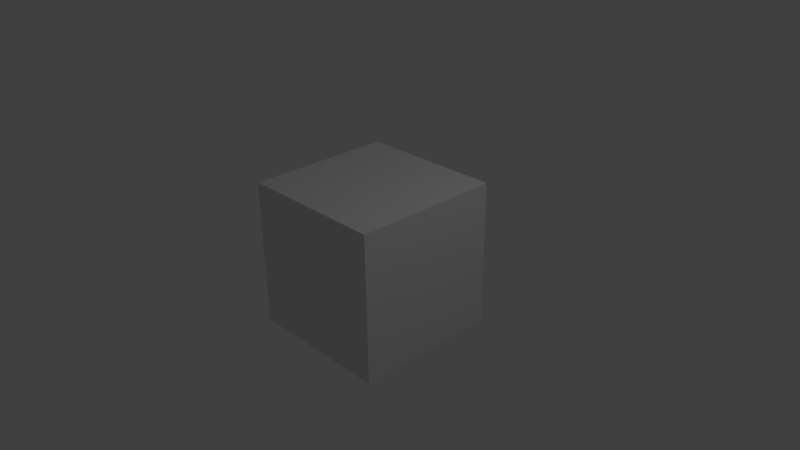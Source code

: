 # Source: firstCrate2.blend  (saved by Blender 2.73.0; exported with 4.5.12 LTS)
import bpy
from mathutils import Matrix  # noqa: F401  (used for matrix-valued properties, if any)

bpy.ops.wm.read_factory_settings(use_empty=True)
scene = bpy.context.scene
scene.name = 'Scene'

# ---- collections
col_collection_1 = bpy.data.collections.new('Collection 1'); scene.collection.children.link(col_collection_1)

# ---- materials (node trees are filled in below, after node groups)
mat_texture = bpy.data.materials.new('Texture')
mat_texture.alpha_threshold = 0.0
mat_texture.use_transparent_shadow = False
mat_texture.roughness = 0.5
mat_texture.line_color = (0.0, 0.0, 0.0, 1.0)

# ---- material node trees

# ---- world
world_world = bpy.data.worlds.new('World'); scene.world = world_world
world_world.color = (0.05088, 0.05088, 0.05088)
world_world.use_sun_shadow = False
world_world.sun_shadow_jitter_overblur = 0.0
world_world.cycles.sampling_method = 'MANUAL'
world_world.cycles.sample_map_resolution = 256

# ---- cameras
cam_camera = bpy.data.cameras.new('Camera')
cam_camera.clip_end = 100.0
cam_camera.lens = 35.0
cam_camera.sensor_width = 32.0
cam_camera.sensor_height = 18.0
cam_camera.ortho_scale = 7.314
cam_camera.dof.focus_distance = 0.0
cam_camera.dof.aperture_fstop = 128.0

# ---- lights
light_lamp = bpy.data.lights.new('Lamp', 'POINT')
light_lamp.transmission_factor = 0.0
light_lamp.cutoff_distance = 30.0
light_lamp.energy = 100.0
light_lamp.shadow_buffer_clip_start = 1.001
light_lamp.shadow_soft_size = 0.1
light_lamp.shadow_maximum_resolution = 0.006
light_lamp.use_absolute_resolution = True
light_lamp.cycles.use_multiple_importance_sampling = False

# ---- meshes
me_cube = bpy.data.meshes.new('Cube')
me_cube.from_pydata([(1.0, 1.0, -1.0), (1.0, -1.0, -1.0), (-1.0, -1.0, -1.0), (-1.0, 1.0, -1.0), (1.0, 1.0, 1.0), (1.0, -1.0, 1.0), (-1.0, -1.0, 1.0), (-1.0, 1.0, 1.0)], [], [(0, 1, 2, 3), (4, 7, 6, 5), (0, 4, 5, 1), (1, 5, 6, 2), (2, 6, 7, 3), (4, 0, 3, 7)])
_uv = me_cube.uv_layers.new(name='UVMap')
_uv.uv.foreach_set('vector', [0.001907, 0.5026, 0.4996, 0.5026, 0.4996, 1.0, 0.001907, 1.0, 0.001907, 0.5026, 0.4996, 0.5026, 0.4996, 1.0, 0.001907, 1.0, 0.001907, 0.5026, 0.4996, 0.5026, 0.4996, 1.0, 0.001907, 1.0, 0.001907, 0.5026, 0.4996, 0.5026, 0.4996, 1.0, 0.001907, 1.0, 0.001907, 0.5026, 0.4996, 0.5026, 0.4996, 1.0, 0.001907, 1.0, 0.001907, 0.5026, 0.4996, 0.5026, 0.4996, 1.0, 0.001907, 1.0])
me_cube.materials.append(mat_texture)
me_cube.use_remesh_preserve_volume = False
me_cube.use_remesh_preserve_attributes = False
me_cube.use_mirror_vertex_groups = False
me_cube.use_paint_bone_selection = False
me_cube.use_paint_mask = True
me_cube.update()

# ---- objects
ob_cube = bpy.data.objects.new('Cube', me_cube)
ob_lamp = bpy.data.objects.new('Lamp', light_lamp)
ob_camera = bpy.data.objects.new('Camera', cam_camera)

# ---- transforms, parenting, visibility, modifiers, constraints
ob_cube.location = (0.0, 0.0, 0.0)
ob_cube.lock_rotations_4d = False
ob_cube.empty_display_type = 'ARROWS'
ob_cube.lineart.crease_threshold = 0.0
ob_lamp.location = (4.076, 1.005, 5.904)
ob_lamp.rotation_euler = (0.6503, 0.05522, 1.866)
ob_lamp.lock_rotations_4d = False
ob_lamp.empty_display_type = 'ARROWS'
ob_lamp.color = (0.0, 0.0, 0.0, 0.0)
ob_lamp.lineart.crease_threshold = 0.0
ob_camera.location = (7.481, -6.508, 5.344)
ob_camera.rotation_euler = (1.109, 0.01082, 0.8149)
ob_camera.lock_rotations_4d = False
ob_camera.empty_display_type = 'ARROWS'
ob_camera.color = (0.0, 0.0, 0.0, 0.0)
ob_camera.display_type = 'WIRE'
ob_camera.lineart.crease_threshold = 0.0

# ---- collection membership
col_collection_1.objects.link(ob_cube)
col_collection_1.objects.link(ob_lamp)
col_collection_1.objects.link(ob_camera)

# ---- scene / render settings (as saved in the file)
scene.camera = ob_camera
scene.frame_start = 1; scene.frame_end = 250; scene.frame_set(1)
scene.render.engine = 'BLENDER_EEVEE_NEXT'
scene.render.resolution_percentage = 50
scene.render.dither_intensity = 0.0
scene.cycles.use_denoising = False
scene.cycles.samples = 10
scene.cycles.sampling_pattern = 'TABULATED_SOBOL'
scene.cycles.light_sampling_threshold = 0.0
scene.cycles.use_adaptive_sampling = False
scene.cycles.use_light_tree = False
scene.cycles.blur_glossy = 0.0
scene.cycles.pixel_filter_type = 'GAUSSIAN'
scene.cycles.sample_clamp_indirect = 0.0
scene.view_settings.view_transform = 'Standard'
bpy.context.view_layer.update()
